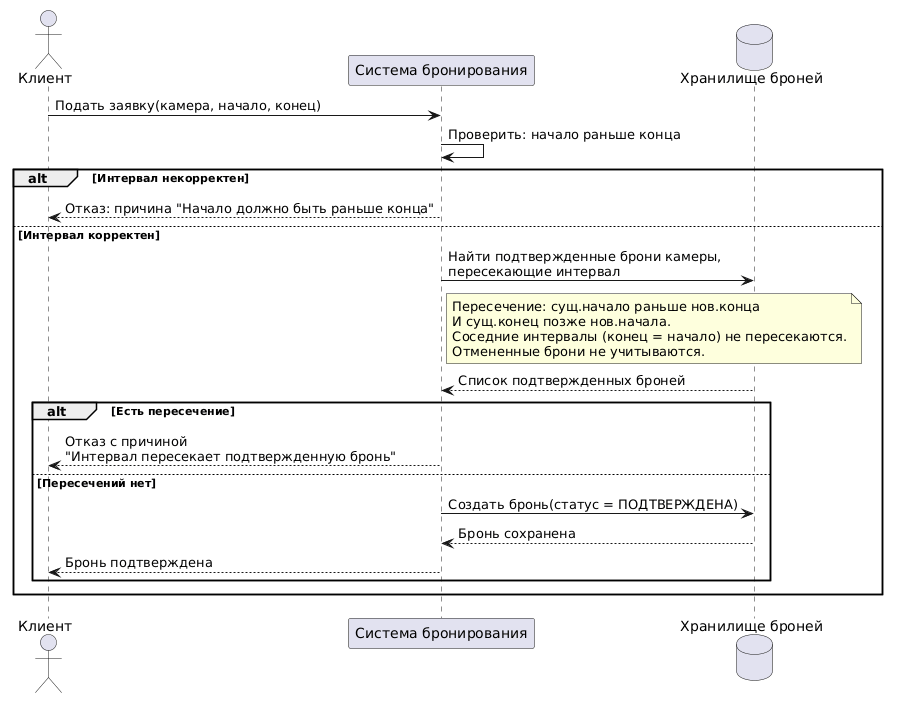

The diagram above was rendered by PlantUML. Its source (embedded in the PNG):
@startuml
actor "Клиент" as Client
participant "Система бронирования" as Sys
database "Хранилище броней" as DB

Client -> Sys : Подать заявку(камера, начало, конец)
Sys -> Sys : Проверить: начало раньше конца

alt Интервал некорректен
  Sys --> Client : Отказ: причина "Начало должно быть раньше конца"
else Интервал корректен
  Sys -> DB : Найти подтвержденные брони камеры,\nпересекающие интервал
  note right of Sys
    Пересечение: сущ.начало раньше нов.конца
    И сущ.конец позже нов.начала.
    Соседние интервалы (конец = начало) не пересекаются.
    Отмененные брони не учитываются.
  end note
  DB --> Sys : Список подтвержденных броней

  alt Есть пересечение
    Sys --> Client : Отказ с причиной\n"Интервал пересекает подтвержденную бронь"
  else Пересечений нет
    Sys -> DB : Создать бронь(статус = ПОДТВЕРЖДЕНА)
    DB --> Sys : Бронь сохранена
    Sys --> Client : Бронь подтверждена
  end
end
@enduml